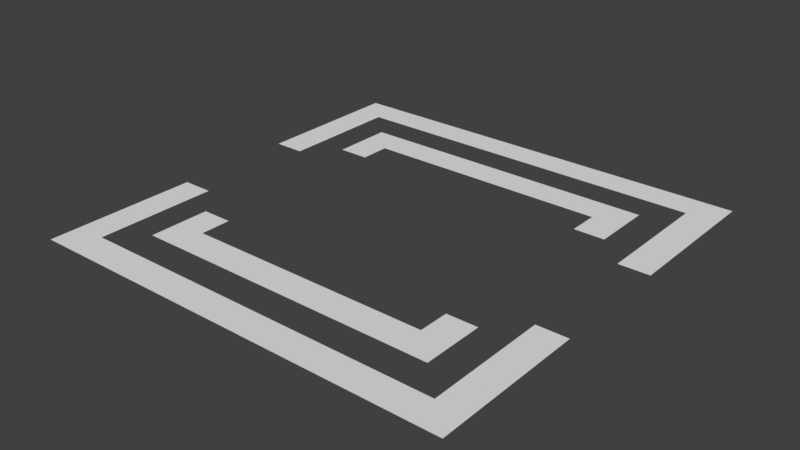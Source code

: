 # Source: SM_Cursor.blend  (saved by Blender 2.77.0; exported with 4.5.12 LTS)
import bpy
from mathutils import Matrix  # noqa: F401  (used for matrix-valued properties, if any)

bpy.ops.wm.read_factory_settings(use_empty=True)
scene = bpy.context.scene
scene.name = 'Scene'

# ---- collections
col_collection_1 = bpy.data.collections.new('Collection 1'); scene.collection.children.link(col_collection_1)

# ---- world
world_world = bpy.data.worlds.new('World'); scene.world = world_world
world_world.color = (0.05088, 0.05088, 0.05088)
world_world.use_sun_shadow = False
world_world.sun_shadow_jitter_overblur = 0.0
world_world.cycles.sampling_method = 'MANUAL'

# ---- meshes
me_plane = bpy.data.meshes.new('Plane')
me_plane.from_pydata([(0.25, -0.25, 0.0), (-0.25, -0.25, 0.0), (-0.25, 0.25, 0.0), (0.25, 0.25, 0.0), (0.375, 0.125, 0.0), (-0.375, 0.125, 0.0), (-0.375, 0.375, 0.0), (-0.375, -0.375, 0.0), (-0.375, -0.125, 0.0), (0.375, -0.375, 0.0), (0.375, -0.125, 0.0), (0.375, 0.375, 0.0), (-0.25, 0.1875, 0.0), (0.25, 0.1875, 0.0), (0.25, -0.1875, 0.0), (-0.25, -0.1875, 0.0), (0.4375, 0.125, 0.0), (-0.4375, 0.125, 0.0), (-0.4375, -0.125, 0.0), (0.4375, -0.125, 0.0), (0.3125, 0.3125, 0.0), (0.3125, -0.1875, 0.0), (0.4375, -0.4375, 0.0), (0.3125, -0.3125, 0.0), (-0.3125, -0.1875, 0.0), (-0.4375, -0.4375, 0.0), (-0.3125, 0.3125, 0.0), (-0.4375, 0.4375, 0.0), (0.3125, 0.1875, 0.0), (-0.3125, 0.1875, 0.0), (-0.3125, -0.3125, 0.0), (0.4375, 0.4375, 0.0)], [], [(25, 22, 19, 10, 9, 7, 8, 18), (2, 3, 13, 28, 20, 26, 29, 12), (23, 21, 14, 0, 1, 15, 24, 30), (27, 17, 5, 6, 11, 4, 16, 31)])
me_plane.use_remesh_preserve_volume = False
me_plane.use_remesh_preserve_attributes = False
me_plane.use_mirror_vertex_groups = False
me_plane.update()

# ---- objects
ob_plane = bpy.data.objects.new('Plane', me_plane)

# ---- transforms, parenting, visibility, modifiers, constraints
ob_plane.location = (0.0, 0.0, 0.0)
ob_plane.lineart.crease_threshold = 0.0

# ---- collection membership
col_collection_1.objects.link(ob_plane)

# ---- scene / render settings (as saved in the file)
scene.frame_start = 1; scene.frame_end = 250; scene.frame_set(1)
scene.render.engine = 'BLENDER_EEVEE_NEXT'
scene.render.resolution_percentage = 50
scene.render.dither_intensity = 0.0
scene.cycles.use_denoising = False
scene.cycles.samples = 128
scene.cycles.sampling_pattern = 'TABULATED_SOBOL'
scene.cycles.light_sampling_threshold = 0.0
scene.cycles.use_adaptive_sampling = False
scene.cycles.use_light_tree = False
scene.cycles.blur_glossy = 0.0
scene.cycles.sample_clamp_indirect = 0.0
scene.view_settings.view_transform = 'Standard'
bpy.context.view_layer.update()

# ---- added for rendering (the .blend has no active camera and no usable light): camera, sun
cam_auto = bpy.data.cameras.new('AutoCamera')
cam_auto.lens = 50.0
cam_auto.sensor_width = 36.0
cam_auto.clip_end = 1000.0
ob_auto_camera = bpy.data.objects.new('AutoCamera', cam_auto)
scene.collection.objects.link(ob_auto_camera)
ob_auto_camera.location = (1.14491, -1.37389, 0.915926)
ob_auto_camera.rotation_euler = (1.09748, -7.21219e-08, 0.694738)
scene.camera = ob_auto_camera
light_auto_sun = bpy.data.lights.new('AutoSun', 'SUN')
light_auto_sun.energy = 3.0
light_auto_sun.angle = 0.0523599
ob_auto_sun = bpy.data.objects.new('AutoSun', light_auto_sun)
scene.collection.objects.link(ob_auto_sun)
ob_auto_sun.rotation_euler = (0.872665, 0.174533, 0.523599)
bpy.context.view_layer.update()
